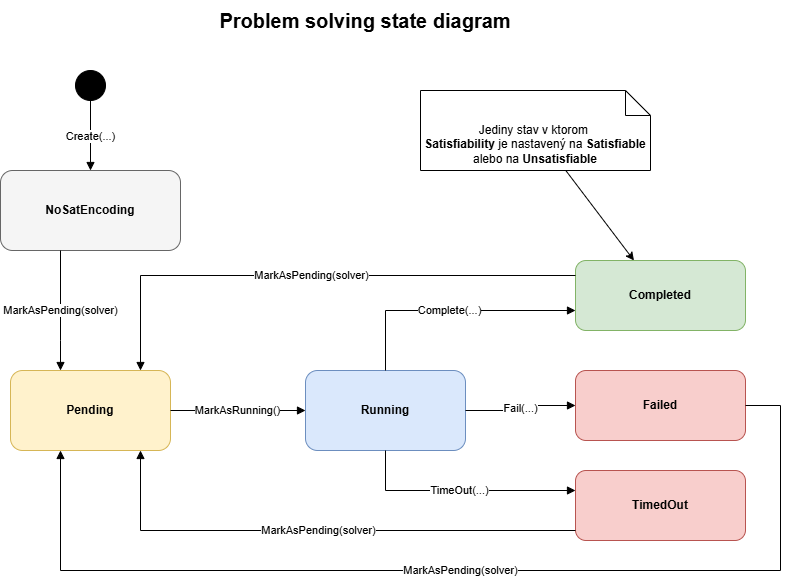

The diagram above was exported from draw.io. Its source (the exported page's mxGraphModel, read from the mxfile embedded in the PNG):
<mxGraphModel dx="891" dy="1013" grid="1" gridSize="10" guides="1" tooltips="1" connect="1" arrows="1" fold="1" page="1" pageScale="1" pageWidth="1169" pageHeight="827" math="0" shadow="0">
  <root>
    <mxCell id="0" />
    <mxCell id="1" parent="0" />
    <mxCell id="title" value="Problem solving state diagram" style="text;strokeColor=none;fillColor=none;html=1;fontSize=20;fontStyle=1;align=center;verticalAlign=middle;whiteSpace=wrap;" parent="1" vertex="1">
      <mxGeometry x="335" y="30" width="500" height="40" as="geometry" />
    </mxCell>
    <mxCell id="start" value="" style="ellipse;whiteSpace=wrap;html=1;fillColor=#000000;strokeColor=#000000;" parent="1" vertex="1">
      <mxGeometry x="295" y="100" width="30" height="30" as="geometry" />
    </mxCell>
    <mxCell id="state-no-sat" value="&lt;b&gt;NoSatEncoding&lt;/b&gt;" style="rounded=1;whiteSpace=wrap;html=1;fillColor=#f5f5f5;strokeColor=#666666;" parent="1" vertex="1">
      <mxGeometry x="220" y="200" width="180" height="80" as="geometry" />
    </mxCell>
    <mxCell id="state-pending" value="&lt;b&gt;Pending&lt;/b&gt;" style="rounded=1;whiteSpace=wrap;html=1;fillColor=#fff2cc;strokeColor=#d6b656;" parent="1" vertex="1">
      <mxGeometry x="230" y="400" width="160" height="80" as="geometry" />
    </mxCell>
    <mxCell id="state-running" value="&lt;b&gt;Running&lt;/b&gt;" style="rounded=1;whiteSpace=wrap;html=1;fillColor=#dae8fc;strokeColor=#6c8ebf;" parent="1" vertex="1">
      <mxGeometry x="525" y="400" width="160" height="80" as="geometry" />
    </mxCell>
    <mxCell id="state-completed" value="&lt;b&gt;Completed&lt;/b&gt;" style="rounded=1;whiteSpace=wrap;html=1;fillColor=#d5e8d4;strokeColor=#82b366;" parent="1" vertex="1">
      <mxGeometry x="795" y="290" width="170" height="70" as="geometry" />
    </mxCell>
    <mxCell id="state-failed" value="&lt;b&gt;Failed&lt;/b&gt;" style="rounded=1;whiteSpace=wrap;html=1;fillColor=#f8cecc;strokeColor=#b85450;" parent="1" vertex="1">
      <mxGeometry x="795" y="400" width="170" height="70" as="geometry" />
    </mxCell>
    <mxCell id="state-timed-out" value="&lt;b&gt;TimedOut&lt;/b&gt;" style="rounded=1;whiteSpace=wrap;html=1;fillColor=#f8cecc;strokeColor=#b85450;" parent="1" vertex="1">
      <mxGeometry x="795" y="500" width="170" height="70" as="geometry" />
    </mxCell>
    <mxCell id="edge-start-create" value="Create(...)" style="edgeStyle=orthogonalEdgeStyle;rounded=0;html=1;endArrow=block;endFill=1;" parent="1" source="start" target="state-no-sat" edge="1">
      <mxGeometry relative="1" as="geometry" />
    </mxCell>
    <mxCell id="edge-no-sat-pending" value="MarkAsPending(solver)" style="edgeStyle=orthogonalEdgeStyle;rounded=0;html=1;endArrow=block;endFill=1;" parent="1" source="state-no-sat" target="state-pending" edge="1">
      <mxGeometry relative="1" as="geometry">
        <Array as="points">
          <mxPoint x="280" y="370" />
          <mxPoint x="280" y="370" />
        </Array>
      </mxGeometry>
    </mxCell>
    <mxCell id="edge-pending-running" value="MarkAsRunning()" style="edgeStyle=orthogonalEdgeStyle;rounded=0;html=1;endArrow=block;endFill=1;" parent="1" source="state-pending" target="state-running" edge="1">
      <mxGeometry relative="1" as="geometry" />
    </mxCell>
    <mxCell id="edge-running-completed" value="Complete(...)" style="edgeStyle=orthogonalEdgeStyle;rounded=0;html=1;endArrow=block;endFill=1;" parent="1" source="state-running" target="state-completed" edge="1">
      <mxGeometry relative="1" as="geometry">
        <Array as="points">
          <mxPoint x="605" y="340" />
        </Array>
      </mxGeometry>
    </mxCell>
    <mxCell id="edge-running-failed" value="Fail(...)" style="edgeStyle=orthogonalEdgeStyle;rounded=0;html=1;endArrow=block;endFill=1;" parent="1" source="state-running" target="state-failed" edge="1">
      <mxGeometry relative="1" as="geometry" />
    </mxCell>
    <mxCell id="edge-running-timed-out" value="TimeOut(...)" style="edgeStyle=orthogonalEdgeStyle;rounded=0;html=1;endArrow=block;endFill=1;" parent="1" source="state-running" target="state-timed-out" edge="1">
      <mxGeometry relative="1" as="geometry">
        <Array as="points">
          <mxPoint x="605" y="520" />
        </Array>
      </mxGeometry>
    </mxCell>
    <mxCell id="edge-completed-retry" value="MarkAsPending(solver)" style="edgeStyle=orthogonalEdgeStyle;rounded=0;html=1;endArrow=block;endFill=1;" parent="1" source="state-completed" target="state-pending" edge="1">
      <mxGeometry x="-0.0021" relative="1" as="geometry">
        <Array as="points">
          <mxPoint x="360" y="305" />
        </Array>
        <mxPoint as="offset" />
      </mxGeometry>
    </mxCell>
    <mxCell id="edge-failed-retry" value="MarkAsPending(solver)" style="edgeStyle=orthogonalEdgeStyle;rounded=0;html=1;endArrow=block;endFill=1;" parent="1" source="state-failed" target="state-pending" edge="1">
      <mxGeometry relative="1" as="geometry">
        <Array as="points">
          <mxPoint x="1000" y="435" />
          <mxPoint x="1000" y="600" />
          <mxPoint x="280" y="600" />
        </Array>
      </mxGeometry>
    </mxCell>
    <mxCell id="edge-timed-out-retry" value="MarkAsPending(solver)" style="edgeStyle=orthogonalEdgeStyle;rounded=0;html=1;endArrow=block;endFill=1;" parent="1" source="state-timed-out" target="state-pending" edge="1">
      <mxGeometry relative="1" as="geometry">
        <Array as="points">
          <mxPoint x="360" y="560" />
        </Array>
      </mxGeometry>
    </mxCell>
    <mxCell id="ZtET_bsbWTYd-SkN2KzH-6" style="edgeStyle=none;html=1;" edge="1" parent="1" source="ZtET_bsbWTYd-SkN2KzH-3" target="state-completed">
      <mxGeometry relative="1" as="geometry" />
    </mxCell>
    <mxCell id="ZtET_bsbWTYd-SkN2KzH-3" value="Jediny stav v ktorom&amp;nbsp;&lt;div&gt;&lt;b&gt;Satisfiability&lt;/b&gt;&amp;nbsp;je nastavený na &lt;b&gt;Satisfiable &lt;/b&gt;alebo na &lt;b&gt;Unsatisfiable&lt;/b&gt;&lt;/div&gt;" style="shape=note2;boundedLbl=1;whiteSpace=wrap;html=1;size=25;verticalAlign=top;align=center;" vertex="1" parent="1">
      <mxGeometry x="640" y="120" width="230" height="80" as="geometry" />
    </mxCell>
  </root>
</mxGraphModel>